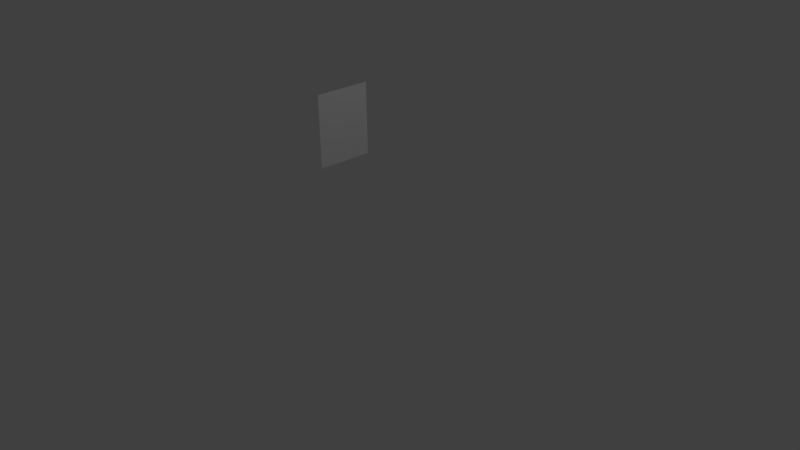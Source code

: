# Source: enginepanel.blend  (saved by Blender 2.74.0; exported with 4.5.12 LTS)
import bpy
from mathutils import Matrix  # noqa: F401  (used for matrix-valued properties, if any)

bpy.ops.wm.read_factory_settings(use_empty=True)
scene = bpy.context.scene
scene.name = 'Scene'

# ---- collections
col_collection_1 = bpy.data.collections.new('Collection 1'); scene.collection.children.link(col_collection_1)

# ---- materials (node trees are filled in below, after node groups)
mat_material = bpy.data.materials.new('Material')
mat_material.alpha_threshold = 0.0
mat_material.use_transparent_shadow = False
mat_material.roughness = 0.5
mat_material.line_color = (0.0, 0.0, 0.0, 1.0)

# ---- material node trees

# ---- world
world_world = bpy.data.worlds.new('World'); scene.world = world_world
world_world.color = (0.05088, 0.05088, 0.05088)
world_world.use_sun_shadow = False
world_world.sun_shadow_jitter_overblur = 0.0
world_world.cycles.sampling_method = 'MANUAL'
world_world.cycles.sample_map_resolution = 256

# ---- cameras
cam_camera = bpy.data.cameras.new('Camera')
cam_camera.clip_end = 100.0
cam_camera.lens = 35.0
cam_camera.sensor_width = 32.0
cam_camera.sensor_height = 18.0
cam_camera.ortho_scale = 7.314
cam_camera.dof.focus_distance = 0.0
cam_camera.dof.aperture_fstop = 128.0

# ---- lights
light_lamp = bpy.data.lights.new('Lamp', 'POINT')
light_lamp.transmission_factor = 0.0
light_lamp.cutoff_distance = 30.0
light_lamp.energy = 100.0
light_lamp.shadow_buffer_clip_start = 1.001
light_lamp.shadow_soft_size = 0.1
light_lamp.shadow_maximum_resolution = 0.006
light_lamp.use_absolute_resolution = True
light_lamp.cycles.use_multiple_importance_sampling = False

# ---- meshes
me_cube = bpy.data.meshes.new('Cube')
me_cube.from_pydata([(-0.99, -0.76, 1.3), (-0.99, 0.76, 1.3), (-0.99, -0.76, 3.2), (-0.99, 0.76, 3.2)], [], [(1, 0, 2, 3)])
_uv = me_cube.uv_layers.new(name='UVMap')
_uv.uv.foreach_set('vector', [8.943e-05, 8.943e-05, 0.7999, 8.943e-05, 0.7999, 0.9999, 8.943e-05, 0.9999])
me_cube.materials.append(mat_material)
me_cube.use_remesh_preserve_volume = False
me_cube.use_remesh_preserve_attributes = False
me_cube.use_mirror_vertex_groups = False
me_cube.update()

# ---- objects
ob_cube = bpy.data.objects.new('Cube', me_cube)
ob_lamp = bpy.data.objects.new('Lamp', light_lamp)
ob_camera = bpy.data.objects.new('Camera', cam_camera)

# ---- transforms, parenting, visibility, modifiers, constraints
ob_cube.location = (0.0, 0.0, 0.5)
ob_cube.scale = (0.5, 0.5, 0.5)
ob_cube.lock_rotations_4d = False
ob_cube.empty_display_type = 'ARROWS'
ob_cube.lineart.crease_threshold = 0.0
ob_lamp.location = (4.076, 1.005, 5.904)
ob_lamp.rotation_euler = (0.6503, 0.05522, 1.866)
ob_lamp.lock_rotations_4d = False
ob_lamp.empty_display_type = 'ARROWS'
ob_lamp.color = (0.0, 0.0, 0.0, 0.0)
ob_lamp.lineart.crease_threshold = 0.0
ob_camera.location = (7.481, -6.508, 5.344)
ob_camera.rotation_euler = (1.109, 0.01082, 0.8149)
ob_camera.lock_rotations_4d = False
ob_camera.empty_display_type = 'ARROWS'
ob_camera.color = (0.0, 0.0, 0.0, 0.0)
ob_camera.display_type = 'WIRE'
ob_camera.lineart.crease_threshold = 0.0

# ---- collection membership
col_collection_1.objects.link(ob_cube)
col_collection_1.objects.link(ob_lamp)
col_collection_1.objects.link(ob_camera)

# ---- scene / render settings (as saved in the file)
scene.camera = ob_camera
scene.frame_start = 1; scene.frame_end = 250; scene.frame_set(1)
scene.render.engine = 'BLENDER_EEVEE_NEXT'
scene.render.resolution_percentage = 50
scene.render.dither_intensity = 0.0
scene.cycles.use_denoising = False
scene.cycles.samples = 10
scene.cycles.sampling_pattern = 'TABULATED_SOBOL'
scene.cycles.light_sampling_threshold = 0.0
scene.cycles.use_adaptive_sampling = False
scene.cycles.use_light_tree = False
scene.cycles.blur_glossy = 0.0
scene.cycles.pixel_filter_type = 'GAUSSIAN'
scene.cycles.sample_clamp_indirect = 0.0
scene.view_settings.view_transform = 'Standard'
bpy.context.view_layer.update()
